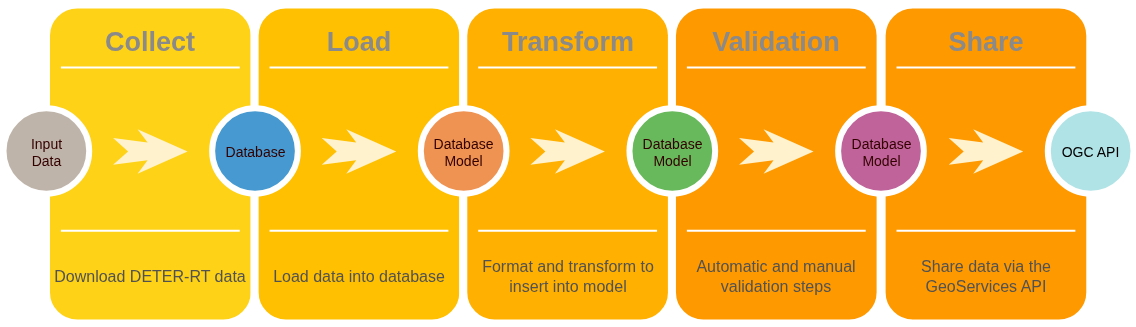

The diagram above was exported from draw.io. Its source (the exported page's mxGraphModel, read from the mxfile embedded in the PNG):
<mxGraphModel dx="1426" dy="843" grid="1" gridSize="10" guides="1" tooltips="1" connect="1" arrows="1" fold="1" page="1" pageScale="1" pageWidth="1169" pageHeight="827" math="0" shadow="0">
  <root>
    <mxCell id="0" />
    <mxCell id="1" parent="0" />
    <mxCell id="50MJNtDp_tGU8wM9RVK2-2" value="" style="group" parent="1" vertex="1" connectable="0">
      <mxGeometry x="19" y="230" width="1130" height="319" as="geometry" />
    </mxCell>
    <mxCell id="CMUET6fNXDdGKmZIASt0-2" value="" style="whiteSpace=wrap;html=1;rounded=1;shadow=0;strokeWidth=8;fontSize=20;align=center;fillColor=#FE9900;strokeColor=#FFFFFF;movable=1;resizable=1;rotatable=1;deletable=1;editable=1;locked=0;connectable=1;" parent="50MJNtDp_tGU8wM9RVK2-2" vertex="1">
      <mxGeometry x="878.1194018581034" width="208.65848366784343" height="319" as="geometry" />
    </mxCell>
    <mxCell id="CMUET6fNXDdGKmZIASt0-3" value="Share" style="text;html=1;strokeColor=none;fillColor=none;align=center;verticalAlign=middle;whiteSpace=wrap;rounded=0;shadow=0;fontSize=27;fontColor=#8A8A8A;fontStyle=1;movable=1;resizable=1;rotatable=1;deletable=1;editable=1;locked=0;connectable=1;" parent="50MJNtDp_tGU8wM9RVK2-2" vertex="1">
      <mxGeometry x="878.1194018581034" y="14.83720930232556" width="208.65848366784343" height="44.51162790697674" as="geometry" />
    </mxCell>
    <mxCell id="CMUET6fNXDdGKmZIASt0-4" value="&lt;font style=&quot;font-size: 16px;&quot;&gt;Share data via the GeoServices API&lt;/font&gt;" style="text;html=1;strokeColor=none;fillColor=none;align=center;verticalAlign=middle;whiteSpace=wrap;rounded=0;shadow=0;fontSize=14;fontColor=#525252;movable=1;resizable=1;rotatable=1;deletable=1;editable=1;locked=0;connectable=1;" parent="50MJNtDp_tGU8wM9RVK2-2" vertex="1">
      <mxGeometry x="878.1194018581034" y="237.39534883720938" width="208.65848366784343" height="66.7674418604651" as="geometry" />
    </mxCell>
    <mxCell id="CMUET6fNXDdGKmZIASt0-5" value="" style="line;strokeWidth=2;html=1;rounded=0;shadow=0;fontSize=27;align=center;fillColor=none;strokeColor=#FFFFFF;movable=1;resizable=1;rotatable=1;deletable=1;editable=1;locked=0;connectable=1;" parent="50MJNtDp_tGU8wM9RVK2-2" vertex="1">
      <mxGeometry x="893.0235792629493" y="59.348837209302346" width="178.85012885815152" height="7.418604651162791" as="geometry" />
    </mxCell>
    <mxCell id="CMUET6fNXDdGKmZIASt0-6" value="" style="line;strokeWidth=2;html=1;rounded=0;shadow=0;fontSize=27;align=center;fillColor=none;strokeColor=#FFFFFF;movable=1;resizable=1;rotatable=1;deletable=1;editable=1;locked=0;connectable=1;" parent="50MJNtDp_tGU8wM9RVK2-2" vertex="1">
      <mxGeometry x="893.0235792629493" y="222.55813953488368" width="178.85012885815152" height="7.418604651162791" as="geometry" />
    </mxCell>
    <mxCell id="CMUET6fNXDdGKmZIASt0-7" value="" style="html=1;shadow=0;dashed=0;align=center;verticalAlign=middle;shape=mxgraph.arrows2.stylisedArrow;dy=0.6;dx=40;notch=15;feather=0.4;rounded=0;strokeWidth=1;fontSize=27;strokeColor=none;fillColor=#fff2cc;fontColor=#330000;movable=1;resizable=1;rotatable=1;deletable=1;editable=1;locked=0;connectable=1;" parent="50MJNtDp_tGU8wM9RVK2-2" vertex="1">
      <mxGeometry x="945.1882001799103" y="124.6325581395349" width="74.5208870242298" height="44.51162790697674" as="geometry" />
    </mxCell>
    <mxCell id="CMUET6fNXDdGKmZIASt0-8" value="OGC API" style="ellipse;whiteSpace=wrap;html=1;rounded=0;shadow=0;strokeWidth=6;fontSize=14;align=center;fillColor=#b0e3e6;strokeColor=#FFFFFF;movable=1;resizable=1;rotatable=1;deletable=1;editable=1;locked=0;connectable=1;" parent="50MJNtDp_tGU8wM9RVK2-2" vertex="1">
      <mxGeometry x="1044.3009799221356" y="103.86046511627909" width="85.69902007786426" height="85.31395348837208" as="geometry" />
    </mxCell>
    <mxCell id="AR-CsDyRlZLZ9wPOQ3GS-30" value="" style="group;movable=1;resizable=1;rotatable=1;deletable=1;editable=1;locked=0;connectable=1;" parent="50MJNtDp_tGU8wM9RVK2-2" vertex="1" connectable="0">
      <mxGeometry width="920.332954749238" height="319" as="geometry" />
    </mxCell>
    <mxCell id="AR-CsDyRlZLZ9wPOQ3GS-1" value="" style="whiteSpace=wrap;html=1;rounded=1;shadow=0;strokeWidth=8;fontSize=20;align=center;fillColor=#FED217;strokeColor=#FFFFFF;movable=1;resizable=1;rotatable=1;deletable=1;editable=1;locked=0;connectable=1;" parent="AR-CsDyRlZLZ9wPOQ3GS-30" vertex="1">
      <mxGeometry x="42.476905603810984" width="208.65848366784343" height="319" as="geometry" />
    </mxCell>
    <mxCell id="AR-CsDyRlZLZ9wPOQ3GS-2" value="Collect" style="text;html=1;strokeColor=none;fillColor=none;align=center;verticalAlign=middle;whiteSpace=wrap;rounded=0;shadow=0;fontSize=27;fontColor=#8A8A8A;fontStyle=1;movable=1;resizable=1;rotatable=1;deletable=1;editable=1;locked=0;connectable=1;" parent="AR-CsDyRlZLZ9wPOQ3GS-30" vertex="1">
      <mxGeometry x="42.476905603810984" y="14.837209302325583" width="208.65848366784343" height="44.51162790697674" as="geometry" />
    </mxCell>
    <mxCell id="AR-CsDyRlZLZ9wPOQ3GS-3" value="&lt;span style=&quot;font-size: 16px;&quot;&gt;Download DETER-RT data&lt;/span&gt;" style="text;html=1;strokeColor=none;fillColor=none;align=center;verticalAlign=middle;whiteSpace=wrap;rounded=0;shadow=0;fontSize=14;fontColor=#525252;movable=1;resizable=1;rotatable=1;deletable=1;editable=1;locked=0;connectable=1;" parent="AR-CsDyRlZLZ9wPOQ3GS-30" vertex="1">
      <mxGeometry x="42.476905603810984" y="237.39534883720933" width="208.65848366784343" height="66.7674418604651" as="geometry" />
    </mxCell>
    <mxCell id="AR-CsDyRlZLZ9wPOQ3GS-4" value="" style="line;strokeWidth=2;html=1;rounded=0;shadow=0;fontSize=27;align=center;fillColor=none;strokeColor=#FFFFFF;movable=1;resizable=1;rotatable=1;deletable=1;editable=1;locked=0;connectable=1;" parent="AR-CsDyRlZLZ9wPOQ3GS-30" vertex="1">
      <mxGeometry x="57.38108300865693" y="59.34883720930233" width="178.85012885815152" height="7.418604651162791" as="geometry" />
    </mxCell>
    <mxCell id="AR-CsDyRlZLZ9wPOQ3GS-5" value="" style="line;strokeWidth=2;html=1;rounded=0;shadow=0;fontSize=27;align=center;fillColor=none;strokeColor=#FFFFFF;movable=1;resizable=1;rotatable=1;deletable=1;editable=1;locked=0;connectable=1;" parent="AR-CsDyRlZLZ9wPOQ3GS-30" vertex="1">
      <mxGeometry x="57.38108300865693" y="222.55813953488368" width="178.85012885815152" height="7.418604651162791" as="geometry" />
    </mxCell>
    <mxCell id="AR-CsDyRlZLZ9wPOQ3GS-6" value="Input&lt;div&gt;Data&lt;/div&gt;" style="ellipse;whiteSpace=wrap;html=1;rounded=0;shadow=0;strokeWidth=6;fontSize=14;align=center;fillColor=#BFB4A9;strokeColor=#FFFFFF;fontColor=#330000;movable=1;resizable=1;rotatable=1;deletable=1;editable=1;locked=0;connectable=1;" parent="AR-CsDyRlZLZ9wPOQ3GS-30" vertex="1">
      <mxGeometry y="103.86046511627907" width="85.69902007786426" height="85.31395348837208" as="geometry" />
    </mxCell>
    <mxCell id="AR-CsDyRlZLZ9wPOQ3GS-7" value="" style="html=1;shadow=0;dashed=0;align=center;verticalAlign=middle;shape=mxgraph.arrows2.stylisedArrow;dy=0.6;dx=40;notch=15;feather=0.4;rounded=0;strokeWidth=1;fontSize=27;strokeColor=none;fillColor=#fff2cc;fontColor=#330000;movable=1;resizable=1;rotatable=1;deletable=1;editable=1;locked=0;connectable=1;" parent="AR-CsDyRlZLZ9wPOQ3GS-30" vertex="1">
      <mxGeometry x="109.5457039256178" y="124.63255813953485" width="74.5208870242298" height="44.51162790697674" as="geometry" />
    </mxCell>
    <mxCell id="AR-CsDyRlZLZ9wPOQ3GS-8" value="" style="whiteSpace=wrap;html=1;rounded=1;shadow=0;strokeWidth=8;fontSize=20;align=center;fillColor=#FFC001;strokeColor=#FFFFFF;movable=1;resizable=1;rotatable=1;deletable=1;editable=1;locked=0;connectable=1;" parent="AR-CsDyRlZLZ9wPOQ3GS-30" vertex="1">
      <mxGeometry x="251.13538927165436" width="208.65848366784343" height="319" as="geometry" />
    </mxCell>
    <mxCell id="AR-CsDyRlZLZ9wPOQ3GS-9" value="Load" style="text;html=1;strokeColor=none;fillColor=none;align=center;verticalAlign=middle;whiteSpace=wrap;rounded=0;shadow=0;fontSize=27;fontColor=#8A8A8A;fontStyle=1;movable=1;resizable=1;rotatable=1;deletable=1;editable=1;locked=0;connectable=1;" parent="AR-CsDyRlZLZ9wPOQ3GS-30" vertex="1">
      <mxGeometry x="251.13538927165436" y="14.837209302325583" width="208.65848366784343" height="44.51162790697674" as="geometry" />
    </mxCell>
    <mxCell id="AR-CsDyRlZLZ9wPOQ3GS-10" value="&lt;font style=&quot;font-size: 16px;&quot;&gt;Load data into database&lt;/font&gt;" style="text;html=1;strokeColor=none;fillColor=none;align=center;verticalAlign=middle;whiteSpace=wrap;rounded=0;shadow=0;fontSize=14;fontColor=#525252;movable=1;resizable=1;rotatable=1;deletable=1;editable=1;locked=0;connectable=1;" parent="AR-CsDyRlZLZ9wPOQ3GS-30" vertex="1">
      <mxGeometry x="251.13538927165436" y="237.39534883720933" width="208.65848366784343" height="66.7674418604651" as="geometry" />
    </mxCell>
    <mxCell id="AR-CsDyRlZLZ9wPOQ3GS-11" value="" style="line;strokeWidth=2;html=1;rounded=0;shadow=0;fontSize=27;align=center;fillColor=none;strokeColor=#FFFFFF;movable=1;resizable=1;rotatable=1;deletable=1;editable=1;locked=0;connectable=1;" parent="AR-CsDyRlZLZ9wPOQ3GS-30" vertex="1">
      <mxGeometry x="266.0395666765004" y="59.34883720930233" width="178.85012885815152" height="7.418604651162791" as="geometry" />
    </mxCell>
    <mxCell id="AR-CsDyRlZLZ9wPOQ3GS-12" value="" style="line;strokeWidth=2;html=1;rounded=0;shadow=0;fontSize=27;align=center;fillColor=none;strokeColor=#FFFFFF;movable=1;resizable=1;rotatable=1;deletable=1;editable=1;locked=0;connectable=1;" parent="AR-CsDyRlZLZ9wPOQ3GS-30" vertex="1">
      <mxGeometry x="266.0395666765004" y="222.55813953488368" width="178.85012885815152" height="7.418604651162791" as="geometry" />
    </mxCell>
    <mxCell id="AR-CsDyRlZLZ9wPOQ3GS-13" value="Database" style="ellipse;whiteSpace=wrap;html=1;rounded=0;shadow=0;strokeWidth=6;fontSize=14;align=center;fillColor=#469AD1;strokeColor=#FFFFFF;fontColor=#330000;movable=1;resizable=1;rotatable=1;deletable=1;editable=1;locked=0;connectable=1;" parent="AR-CsDyRlZLZ9wPOQ3GS-30" vertex="1">
      <mxGeometry x="208.65848366784343" y="103.86046511627907" width="85.69902007786426" height="85.31395348837208" as="geometry" />
    </mxCell>
    <mxCell id="AR-CsDyRlZLZ9wPOQ3GS-14" value="" style="html=1;shadow=0;dashed=0;align=center;verticalAlign=middle;shape=mxgraph.arrows2.stylisedArrow;dy=0.6;dx=40;notch=15;feather=0.4;rounded=0;strokeWidth=1;fontSize=27;strokeColor=none;fillColor=#fff2cc;fontColor=#330000;movable=1;resizable=1;rotatable=1;deletable=1;editable=1;locked=0;connectable=1;" parent="AR-CsDyRlZLZ9wPOQ3GS-30" vertex="1">
      <mxGeometry x="318.2041875934612" y="124.63255813953485" width="74.5208870242298" height="44.51162790697674" as="geometry" />
    </mxCell>
    <mxCell id="AR-CsDyRlZLZ9wPOQ3GS-15" value="" style="whiteSpace=wrap;html=1;rounded=1;shadow=0;strokeWidth=8;fontSize=20;align=center;fillColor=#FFB001;strokeColor=#FFFFFF;movable=1;resizable=1;rotatable=1;deletable=1;editable=1;locked=0;connectable=1;" parent="AR-CsDyRlZLZ9wPOQ3GS-30" vertex="1">
      <mxGeometry x="459.7938729394978" width="208.65848366784343" height="319" as="geometry" />
    </mxCell>
    <mxCell id="AR-CsDyRlZLZ9wPOQ3GS-16" value="Transform" style="text;html=1;strokeColor=none;fillColor=none;align=center;verticalAlign=middle;whiteSpace=wrap;rounded=0;shadow=0;fontSize=27;fontColor=#8A8A8A;fontStyle=1;movable=1;resizable=1;rotatable=1;deletable=1;editable=1;locked=0;connectable=1;" parent="AR-CsDyRlZLZ9wPOQ3GS-30" vertex="1">
      <mxGeometry x="459.7938729394978" y="14.837209302325583" width="208.65848366784343" height="44.51162790697674" as="geometry" />
    </mxCell>
    <mxCell id="AR-CsDyRlZLZ9wPOQ3GS-17" value="&lt;font style=&quot;font-size: 16px;&quot;&gt;Format and transform to insert into model&lt;/font&gt;" style="text;html=1;strokeColor=none;fillColor=none;align=center;verticalAlign=middle;whiteSpace=wrap;rounded=0;shadow=0;fontSize=14;fontColor=#525252;movable=1;resizable=1;rotatable=1;deletable=1;editable=1;locked=0;connectable=1;" parent="AR-CsDyRlZLZ9wPOQ3GS-30" vertex="1">
      <mxGeometry x="459.7938729394978" y="237.39534883720933" width="208.65848366784343" height="66.7674418604651" as="geometry" />
    </mxCell>
    <mxCell id="AR-CsDyRlZLZ9wPOQ3GS-18" value="" style="line;strokeWidth=2;html=1;rounded=0;shadow=0;fontSize=27;align=center;fillColor=none;strokeColor=#FFFFFF;movable=1;resizable=1;rotatable=1;deletable=1;editable=1;locked=0;connectable=1;" parent="AR-CsDyRlZLZ9wPOQ3GS-30" vertex="1">
      <mxGeometry x="474.69805034434376" y="59.34883720930233" width="178.85012885815152" height="7.418604651162791" as="geometry" />
    </mxCell>
    <mxCell id="AR-CsDyRlZLZ9wPOQ3GS-19" value="" style="line;strokeWidth=2;html=1;rounded=0;shadow=0;fontSize=27;align=center;fillColor=none;strokeColor=#FFFFFF;movable=1;resizable=1;rotatable=1;deletable=1;editable=1;locked=0;connectable=1;" parent="AR-CsDyRlZLZ9wPOQ3GS-30" vertex="1">
      <mxGeometry x="474.69805034434376" y="222.55813953488368" width="178.85012885815152" height="7.418604651162791" as="geometry" />
    </mxCell>
    <mxCell id="AR-CsDyRlZLZ9wPOQ3GS-20" value="Database&lt;div&gt;Model&lt;/div&gt;" style="ellipse;whiteSpace=wrap;html=1;rounded=0;shadow=0;strokeWidth=6;fontSize=14;align=center;fillColor=#EF9353;strokeColor=#FFFFFF;fontColor=#330000;movable=1;resizable=1;rotatable=1;deletable=1;editable=1;locked=0;connectable=1;" parent="AR-CsDyRlZLZ9wPOQ3GS-30" vertex="1">
      <mxGeometry x="417.31696733568685" y="103.86046511627907" width="85.69902007786426" height="85.31395348837208" as="geometry" />
    </mxCell>
    <mxCell id="AR-CsDyRlZLZ9wPOQ3GS-21" value="" style="html=1;shadow=0;dashed=0;align=center;verticalAlign=middle;shape=mxgraph.arrows2.stylisedArrow;dy=0.6;dx=40;notch=15;feather=0.4;rounded=0;strokeWidth=1;fontSize=27;strokeColor=none;fillColor=#fff2cc;fontColor=#330000;movable=1;resizable=1;rotatable=1;deletable=1;editable=1;locked=0;connectable=1;" parent="AR-CsDyRlZLZ9wPOQ3GS-30" vertex="1">
      <mxGeometry x="526.8626712613046" y="124.63255813953485" width="74.5208870242298" height="44.51162790697674" as="geometry" />
    </mxCell>
    <mxCell id="AR-CsDyRlZLZ9wPOQ3GS-22" value="" style="whiteSpace=wrap;html=1;rounded=1;shadow=0;strokeWidth=8;fontSize=20;align=center;fillColor=#FE9900;strokeColor=#FFFFFF;movable=1;resizable=1;rotatable=1;deletable=1;editable=1;locked=0;connectable=1;" parent="AR-CsDyRlZLZ9wPOQ3GS-30" vertex="1">
      <mxGeometry x="668.4523566073412" width="208.65848366784343" height="319" as="geometry" />
    </mxCell>
    <mxCell id="AR-CsDyRlZLZ9wPOQ3GS-23" value="Validation" style="text;html=1;strokeColor=none;fillColor=none;align=center;verticalAlign=middle;whiteSpace=wrap;rounded=0;shadow=0;fontSize=27;fontColor=#8A8A8A;fontStyle=1;movable=1;resizable=1;rotatable=1;deletable=1;editable=1;locked=0;connectable=1;" parent="AR-CsDyRlZLZ9wPOQ3GS-30" vertex="1">
      <mxGeometry x="668.4523566073412" y="14.837209302325583" width="208.65848366784343" height="44.51162790697674" as="geometry" />
    </mxCell>
    <mxCell id="AR-CsDyRlZLZ9wPOQ3GS-24" value="&lt;font style=&quot;font-size: 16px;&quot;&gt;Automatic and manual validation steps&lt;/font&gt;" style="text;html=1;strokeColor=none;fillColor=none;align=center;verticalAlign=middle;whiteSpace=wrap;rounded=0;shadow=0;fontSize=14;fontColor=#525252;movable=1;resizable=1;rotatable=1;deletable=1;editable=1;locked=0;connectable=1;" parent="AR-CsDyRlZLZ9wPOQ3GS-30" vertex="1">
      <mxGeometry x="668.4523566073412" y="237.39534883720933" width="208.65848366784343" height="66.7674418604651" as="geometry" />
    </mxCell>
    <mxCell id="AR-CsDyRlZLZ9wPOQ3GS-25" value="" style="line;strokeWidth=2;html=1;rounded=0;shadow=0;fontSize=27;align=center;fillColor=none;strokeColor=#FFFFFF;movable=1;resizable=1;rotatable=1;deletable=1;editable=1;locked=0;connectable=1;" parent="AR-CsDyRlZLZ9wPOQ3GS-30" vertex="1">
      <mxGeometry x="683.3565340121872" y="59.34883720930233" width="178.85012885815152" height="7.418604651162791" as="geometry" />
    </mxCell>
    <mxCell id="AR-CsDyRlZLZ9wPOQ3GS-26" value="" style="line;strokeWidth=2;html=1;rounded=0;shadow=0;fontSize=27;align=center;fillColor=none;strokeColor=#FFFFFF;movable=1;resizable=1;rotatable=1;deletable=1;editable=1;locked=0;connectable=1;" parent="AR-CsDyRlZLZ9wPOQ3GS-30" vertex="1">
      <mxGeometry x="683.3565340121872" y="222.55813953488368" width="178.85012885815152" height="7.418604651162791" as="geometry" />
    </mxCell>
    <mxCell id="AR-CsDyRlZLZ9wPOQ3GS-27" value="Database&lt;div&gt;Model&lt;/div&gt;" style="ellipse;whiteSpace=wrap;html=1;rounded=0;shadow=0;strokeWidth=6;fontSize=14;align=center;fillColor=#68B85C;strokeColor=#FFFFFF;fontColor=#330000;movable=1;resizable=1;rotatable=1;deletable=1;editable=1;locked=0;connectable=1;" parent="AR-CsDyRlZLZ9wPOQ3GS-30" vertex="1">
      <mxGeometry x="625.9754510035302" y="103.86046511627907" width="85.69902007786426" height="85.31395348837208" as="geometry" />
    </mxCell>
    <mxCell id="AR-CsDyRlZLZ9wPOQ3GS-28" value="" style="html=1;shadow=0;dashed=0;align=center;verticalAlign=middle;shape=mxgraph.arrows2.stylisedArrow;dy=0.6;dx=40;notch=15;feather=0.4;rounded=0;strokeWidth=1;fontSize=27;strokeColor=none;fillColor=#fff2cc;fontColor=#330000;movable=1;resizable=1;rotatable=1;deletable=1;editable=1;locked=0;connectable=1;" parent="AR-CsDyRlZLZ9wPOQ3GS-30" vertex="1">
      <mxGeometry x="735.5211549291481" y="124.63255813953485" width="74.5208870242298" height="44.51162790697674" as="geometry" />
    </mxCell>
    <mxCell id="AR-CsDyRlZLZ9wPOQ3GS-29" value="Database&lt;div&gt;Model&lt;/div&gt;" style="ellipse;whiteSpace=wrap;html=1;rounded=0;shadow=0;strokeWidth=6;fontSize=14;align=center;fillColor=#BF639A;strokeColor=#FFFFFF;fontColor=#330000;movable=1;resizable=1;rotatable=1;deletable=1;editable=1;locked=0;connectable=1;" parent="AR-CsDyRlZLZ9wPOQ3GS-30" vertex="1">
      <mxGeometry x="834.6339346713737" y="103.86046511627907" width="85.69902007786426" height="85.31395348837208" as="geometry" />
    </mxCell>
  </root>
</mxGraphModel>